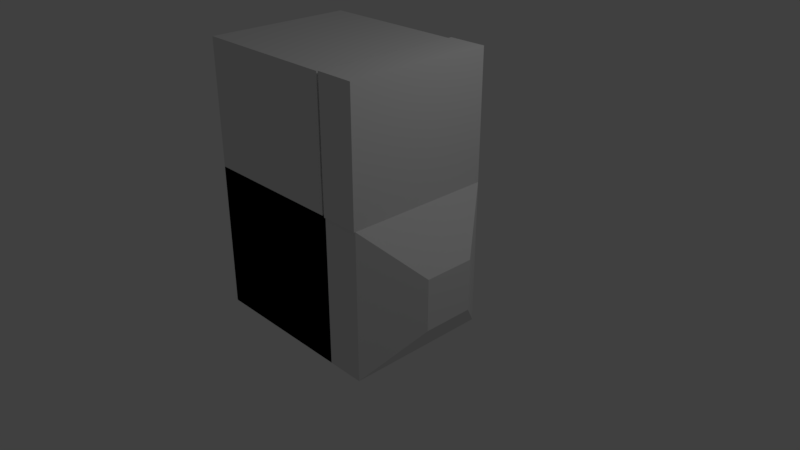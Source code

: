 # Source: Vending_Machine.blend  (saved by Blender 2.79.0; exported with 4.5.12 LTS)
import bpy
from mathutils import Matrix  # noqa: F401  (used for matrix-valued properties, if any)

bpy.ops.wm.read_factory_settings(use_empty=True)
scene = bpy.context.scene
scene.name = 'Scene'

# ---- collections
col_collection_1 = bpy.data.collections.new('Collection 1'); scene.collection.children.link(col_collection_1)

# ---- materials (node trees are filled in below, after node groups)
mat_material = bpy.data.materials.new('Material')
mat_material.alpha_threshold = 0.0
mat_material.use_transparent_shadow = False
mat_material.roughness = 0.5
mat_material.line_color = (0.0, 0.0, 0.0, 1.0)

# ---- material node trees

# ---- world
world_world = bpy.data.worlds.new('World'); scene.world = world_world
world_world.color = (0.05088, 0.05088, 0.05088)
world_world.use_sun_shadow = False
world_world.sun_shadow_jitter_overblur = 0.0
world_world.cycles.sampling_method = 'MANUAL'

# ---- cameras
cam_camera = bpy.data.cameras.new('Camera')
cam_camera.clip_end = 100.0
cam_camera.lens = 35.0
cam_camera.sensor_width = 32.0
cam_camera.sensor_height = 18.0
cam_camera.ortho_scale = 7.314
cam_camera.dof.focus_distance = 0.0
cam_camera.dof.aperture_fstop = 128.0

# ---- lights
light_lamp = bpy.data.lights.new('Lamp', 'POINT')
light_lamp.transmission_factor = 0.0
light_lamp.cutoff_distance = 30.0
light_lamp.energy = 100.0
light_lamp.shadow_buffer_clip_start = 1.001
light_lamp.shadow_soft_size = 0.1
light_lamp.shadow_maximum_resolution = 0.006
light_lamp.use_absolute_resolution = True

# ---- meshes
me_cube = bpy.data.meshes.new('Cube')
me_cube.from_pydata([(0.3886, 1.0, -1.0), (0.3886, -1.0, -1.0), (-1.611, -1.0, -1.0), (-1.611, 1.0, -1.0), (0.3886, 1.0, 1.0), (0.3886, -1.0, 1.0), (-1.611, -1.0, 1.0), (-1.611, 1.0, 1.0), (0.3886, 1.0, -1.0), (0.3886, -1.0, -1.0), (-1.611, -1.0, -1.0), (-1.611, 1.0, -1.0), (0.3886, 1.0, 1.0), (0.3886, -1.0, 1.0), (-1.611, -1.0, 1.0), (-1.611, 1.0, 1.0), (0.3367, 1.0, -1.0), (0.3367, -1.0, -1.0), (-1.663, -1.0, -1.0), (-1.663, 1.0, -1.0), (0.3367, 1.0, 1.0), (0.3367, -1.0, 1.0), (-1.663, -1.0, 1.0), (-1.663, 1.0, 1.0), (0.3367, 1.0, -1.0), (0.3367, -1.0, -1.0), (-1.663, -1.0, -1.0), (-1.663, 1.0, -1.0), (0.3367, 1.0, 1.0), (0.3367, -1.0, 1.0), (-1.663, -1.0, 1.0), (-1.663, 1.0, 1.0), (0.3886, 1.0, -1.0), (0.3886, -1.0, -1.0), (0.3886, 1.0, 1.0), (0.3886, -1.0, 1.0), (0.3886, 1.0, -1.0), (0.3886, -1.0, -1.0), (0.3886, 1.0, 1.0), (0.3886, -1.0, 1.0), (0.3367, 1.0, 2.693), (0.3367, -1.0, 2.693), (-1.663, 1.0, 2.693), (-1.663, -1.0, 2.693), (0.9078, 1.0, -1.0), (0.9078, -1.0, -1.0), (0.9078, 1.0, 1.0), (0.9078, -1.0, 1.0), (1.404, 0.3469, -0.3469), (1.404, -0.3469, -0.3469), (1.404, 0.3469, 0.3469), (1.404, -0.3469, 0.3469), (0.3886, 1.0, 2.711), (0.3886, -1.0, 2.711), (0.9078, 1.0, 2.711), (0.9078, -1.0, 2.711), (0.9078, -1.02, 1.0), (0.3886, -1.02, 1.0), (0.9078, -1.02, 2.711), (0.3886, -1.02, 2.711)], [], [(0, 3, 2, 1), (4, 5, 6, 7), (0, 1, 5, 4), (1, 2, 6, 5), (2, 3, 7, 6), (4, 7, 3, 0), (8, 11, 10, 9), (12, 13, 14, 15), (13, 12, 34, 35), (9, 10, 14, 13), (10, 11, 15, 14), (12, 15, 11, 8), (16, 19, 18, 17), (20, 21, 22, 23), (16, 17, 21, 20), (17, 18, 22, 21), (18, 19, 23, 22), (20, 23, 19, 16), (24, 25, 26, 27), (30, 29, 41, 43), (24, 28, 29, 25), (25, 29, 30, 26), (26, 30, 31, 27), (28, 24, 27, 31), (33, 35, 39, 37), (9, 13, 35, 33), (12, 8, 32, 34), (8, 9, 33, 32), (39, 38, 52, 53), (32, 33, 37, 36), (35, 34, 38, 39), (34, 32, 36, 38), (40, 42, 43, 41), (29, 28, 40, 41), (31, 30, 43, 42), (28, 31, 42, 40), (44, 45, 49, 48), (38, 36, 44, 46), (37, 39, 47, 45), (36, 37, 45, 44), (48, 49, 51, 50), (47, 46, 50, 51), (46, 44, 48, 50), (45, 47, 51, 49), (53, 52, 54, 55), (55, 47, 56, 58), (46, 47, 55, 54), (38, 46, 54, 52), (56, 57, 59, 58), (47, 39, 57, 56), (39, 53, 59, 57), (53, 55, 58, 59)])
me_cube.materials.append(mat_material)
me_cube.use_remesh_preserve_volume = False
me_cube.use_remesh_preserve_attributes = False
me_cube.use_mirror_vertex_groups = False
me_cube.update()

# ---- objects
ob_cube = bpy.data.objects.new('Cube', me_cube)
ob_lamp = bpy.data.objects.new('Lamp', light_lamp)
ob_camera = bpy.data.objects.new('Camera', cam_camera)

# ---- transforms, parenting, visibility, modifiers, constraints
ob_cube.location = (0.01596, 0.0, 0.0)
ob_cube.lock_rotations_4d = False
ob_cube.empty_display_type = 'ARROWS'
ob_cube.lineart.crease_threshold = 0.0
ob_lamp.location = (4.076, 1.005, 5.904)
ob_lamp.rotation_euler = (0.6503, 0.05522, 1.866)
ob_lamp.lock_rotations_4d = False
ob_lamp.empty_display_type = 'ARROWS'
ob_lamp.color = (0.0, 0.0, 0.0, 0.0)
ob_lamp.lineart.crease_threshold = 0.0
ob_camera.location = (7.481, -6.508, 5.344)
ob_camera.rotation_euler = (1.109, 0.0, 0.8149)
ob_camera.lock_rotations_4d = False
ob_camera.empty_display_type = 'ARROWS'
ob_camera.color = (0.0, 0.0, 0.0, 0.0)
ob_camera.display_type = 'WIRE'
ob_camera.lineart.crease_threshold = 0.0

# ---- collection membership
col_collection_1.objects.link(ob_cube)
col_collection_1.objects.link(ob_lamp)
col_collection_1.objects.link(ob_camera)

# ---- scene / render settings (as saved in the file)
scene.camera = ob_camera
scene.frame_start = 1; scene.frame_end = 250; scene.frame_set(1)
scene.render.engine = 'BLENDER_EEVEE_NEXT'
scene.render.resolution_percentage = 50
scene.render.dither_intensity = 0.0
scene.cycles.use_denoising = False
scene.cycles.samples = 128
scene.cycles.sampling_pattern = 'TABULATED_SOBOL'
scene.cycles.use_adaptive_sampling = False
scene.cycles.use_light_tree = False
scene.cycles.blur_glossy = 0.0
scene.cycles.sample_clamp_indirect = 0.0
scene.view_settings.view_transform = 'Standard'
bpy.context.view_layer.update()
